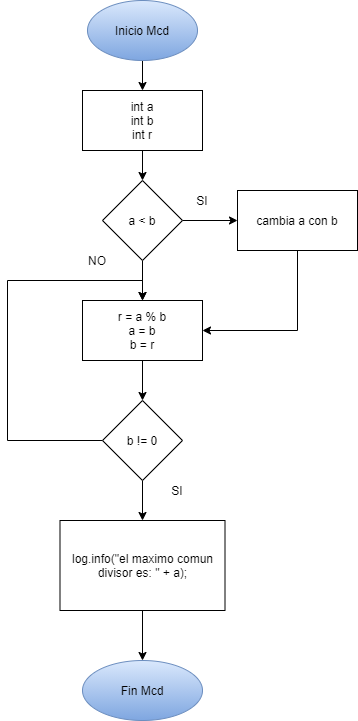

The diagram above was exported from draw.io. Its source (the exported page's mxGraphModel, read from the mxfile embedded in the PNG):
<mxGraphModel dx="1038" dy="579" grid="1" gridSize="10" guides="1" tooltips="1" connect="1" arrows="1" fold="1" page="1" pageScale="1" pageWidth="1200" pageHeight="1600" math="0" shadow="0">
  <root>
    <mxCell id="0" />
    <mxCell id="1" parent="0" />
    <mxCell id="1g0uA_Q8mOm0kkhBaRuG-3" value="" style="edgeStyle=orthogonalEdgeStyle;rounded=0;orthogonalLoop=1;jettySize=auto;html=1;" edge="1" parent="1" source="1g0uA_Q8mOm0kkhBaRuG-1" target="1g0uA_Q8mOm0kkhBaRuG-2">
      <mxGeometry relative="1" as="geometry" />
    </mxCell>
    <mxCell id="1g0uA_Q8mOm0kkhBaRuG-1" value="Inicio Mcd" style="ellipse;whiteSpace=wrap;html=1;gradientColor=#7ea6e0;fillColor=#dae8fc;strokeColor=#6c8ebf;" vertex="1" parent="1">
      <mxGeometry x="450" y="10" width="110" height="60" as="geometry" />
    </mxCell>
    <mxCell id="1g0uA_Q8mOm0kkhBaRuG-5" value="" style="edgeStyle=orthogonalEdgeStyle;rounded=0;orthogonalLoop=1;jettySize=auto;html=1;" edge="1" parent="1" source="1g0uA_Q8mOm0kkhBaRuG-2" target="1g0uA_Q8mOm0kkhBaRuG-4">
      <mxGeometry relative="1" as="geometry" />
    </mxCell>
    <mxCell id="1g0uA_Q8mOm0kkhBaRuG-2" value="int a&lt;br&gt;int b&lt;br&gt;int r" style="whiteSpace=wrap;html=1;" vertex="1" parent="1">
      <mxGeometry x="445" y="100" width="120" height="60" as="geometry" />
    </mxCell>
    <mxCell id="1g0uA_Q8mOm0kkhBaRuG-7" value="" style="edgeStyle=orthogonalEdgeStyle;rounded=0;orthogonalLoop=1;jettySize=auto;html=1;" edge="1" parent="1" source="1g0uA_Q8mOm0kkhBaRuG-4" target="1g0uA_Q8mOm0kkhBaRuG-6">
      <mxGeometry relative="1" as="geometry" />
    </mxCell>
    <mxCell id="1g0uA_Q8mOm0kkhBaRuG-9" value="" style="edgeStyle=orthogonalEdgeStyle;rounded=0;orthogonalLoop=1;jettySize=auto;html=1;" edge="1" parent="1" source="1g0uA_Q8mOm0kkhBaRuG-4" target="1g0uA_Q8mOm0kkhBaRuG-8">
      <mxGeometry relative="1" as="geometry" />
    </mxCell>
    <mxCell id="1g0uA_Q8mOm0kkhBaRuG-4" value="a &amp;lt; b" style="rhombus;whiteSpace=wrap;html=1;" vertex="1" parent="1">
      <mxGeometry x="465" y="190" width="80" height="80" as="geometry" />
    </mxCell>
    <mxCell id="1g0uA_Q8mOm0kkhBaRuG-16" style="edgeStyle=orthogonalEdgeStyle;rounded=0;orthogonalLoop=1;jettySize=auto;html=1;exitX=0.5;exitY=1;exitDx=0;exitDy=0;entryX=1;entryY=0.5;entryDx=0;entryDy=0;" edge="1" parent="1" source="1g0uA_Q8mOm0kkhBaRuG-6" target="1g0uA_Q8mOm0kkhBaRuG-8">
      <mxGeometry relative="1" as="geometry" />
    </mxCell>
    <mxCell id="1g0uA_Q8mOm0kkhBaRuG-6" value="cambia a con b" style="whiteSpace=wrap;html=1;" vertex="1" parent="1">
      <mxGeometry x="600" y="200" width="120" height="60" as="geometry" />
    </mxCell>
    <mxCell id="1g0uA_Q8mOm0kkhBaRuG-11" value="" style="edgeStyle=orthogonalEdgeStyle;rounded=0;orthogonalLoop=1;jettySize=auto;html=1;" edge="1" parent="1" source="1g0uA_Q8mOm0kkhBaRuG-8" target="1g0uA_Q8mOm0kkhBaRuG-10">
      <mxGeometry relative="1" as="geometry" />
    </mxCell>
    <mxCell id="1g0uA_Q8mOm0kkhBaRuG-8" value="r = a % b&lt;br&gt;a = b&lt;br&gt;b = r" style="whiteSpace=wrap;html=1;" vertex="1" parent="1">
      <mxGeometry x="445" y="310" width="120" height="60" as="geometry" />
    </mxCell>
    <mxCell id="1g0uA_Q8mOm0kkhBaRuG-13" value="" style="edgeStyle=orthogonalEdgeStyle;rounded=0;orthogonalLoop=1;jettySize=auto;html=1;" edge="1" parent="1" source="1g0uA_Q8mOm0kkhBaRuG-10" target="1g0uA_Q8mOm0kkhBaRuG-12">
      <mxGeometry relative="1" as="geometry" />
    </mxCell>
    <mxCell id="1g0uA_Q8mOm0kkhBaRuG-18" style="edgeStyle=orthogonalEdgeStyle;rounded=0;orthogonalLoop=1;jettySize=auto;html=1;exitX=0;exitY=0.5;exitDx=0;exitDy=0;entryX=0.5;entryY=0;entryDx=0;entryDy=0;" edge="1" parent="1" source="1g0uA_Q8mOm0kkhBaRuG-10" target="1g0uA_Q8mOm0kkhBaRuG-8">
      <mxGeometry relative="1" as="geometry">
        <mxPoint x="505" y="280" as="targetPoint" />
        <Array as="points">
          <mxPoint x="370" y="450" />
          <mxPoint x="370" y="290" />
          <mxPoint x="505" y="290" />
        </Array>
      </mxGeometry>
    </mxCell>
    <mxCell id="1g0uA_Q8mOm0kkhBaRuG-10" value="b != 0" style="rhombus;whiteSpace=wrap;html=1;" vertex="1" parent="1">
      <mxGeometry x="465" y="410" width="80" height="80" as="geometry" />
    </mxCell>
    <mxCell id="1g0uA_Q8mOm0kkhBaRuG-15" value="" style="edgeStyle=orthogonalEdgeStyle;rounded=0;orthogonalLoop=1;jettySize=auto;html=1;" edge="1" parent="1" source="1g0uA_Q8mOm0kkhBaRuG-12" target="1g0uA_Q8mOm0kkhBaRuG-14">
      <mxGeometry relative="1" as="geometry" />
    </mxCell>
    <mxCell id="1g0uA_Q8mOm0kkhBaRuG-12" value="log.info(&quot;el maximo comun divisor es: &quot; + a);" style="whiteSpace=wrap;html=1;" vertex="1" parent="1">
      <mxGeometry x="422.5" y="530" width="165" height="90" as="geometry" />
    </mxCell>
    <mxCell id="1g0uA_Q8mOm0kkhBaRuG-14" value="Fin Mcd" style="ellipse;whiteSpace=wrap;html=1;gradientColor=#7ea6e0;fillColor=#dae8fc;strokeColor=#6c8ebf;" vertex="1" parent="1">
      <mxGeometry x="445" y="670" width="120" height="60" as="geometry" />
    </mxCell>
    <mxCell id="1g0uA_Q8mOm0kkhBaRuG-20" value="SI" style="text;html=1;strokeColor=none;fillColor=none;align=center;verticalAlign=middle;whiteSpace=wrap;rounded=0;" vertex="1" parent="1">
      <mxGeometry x="545" y="200" width="40" height="20" as="geometry" />
    </mxCell>
    <mxCell id="1g0uA_Q8mOm0kkhBaRuG-21" value="NO" style="text;html=1;strokeColor=none;fillColor=none;align=center;verticalAlign=middle;whiteSpace=wrap;rounded=0;" vertex="1" parent="1">
      <mxGeometry x="440" y="260" width="40" height="20" as="geometry" />
    </mxCell>
    <mxCell id="1g0uA_Q8mOm0kkhBaRuG-22" value="SI" style="text;html=1;strokeColor=none;fillColor=none;align=center;verticalAlign=middle;whiteSpace=wrap;rounded=0;" vertex="1" parent="1">
      <mxGeometry x="520" y="490" width="40" height="20" as="geometry" />
    </mxCell>
  </root>
</mxGraphModel>